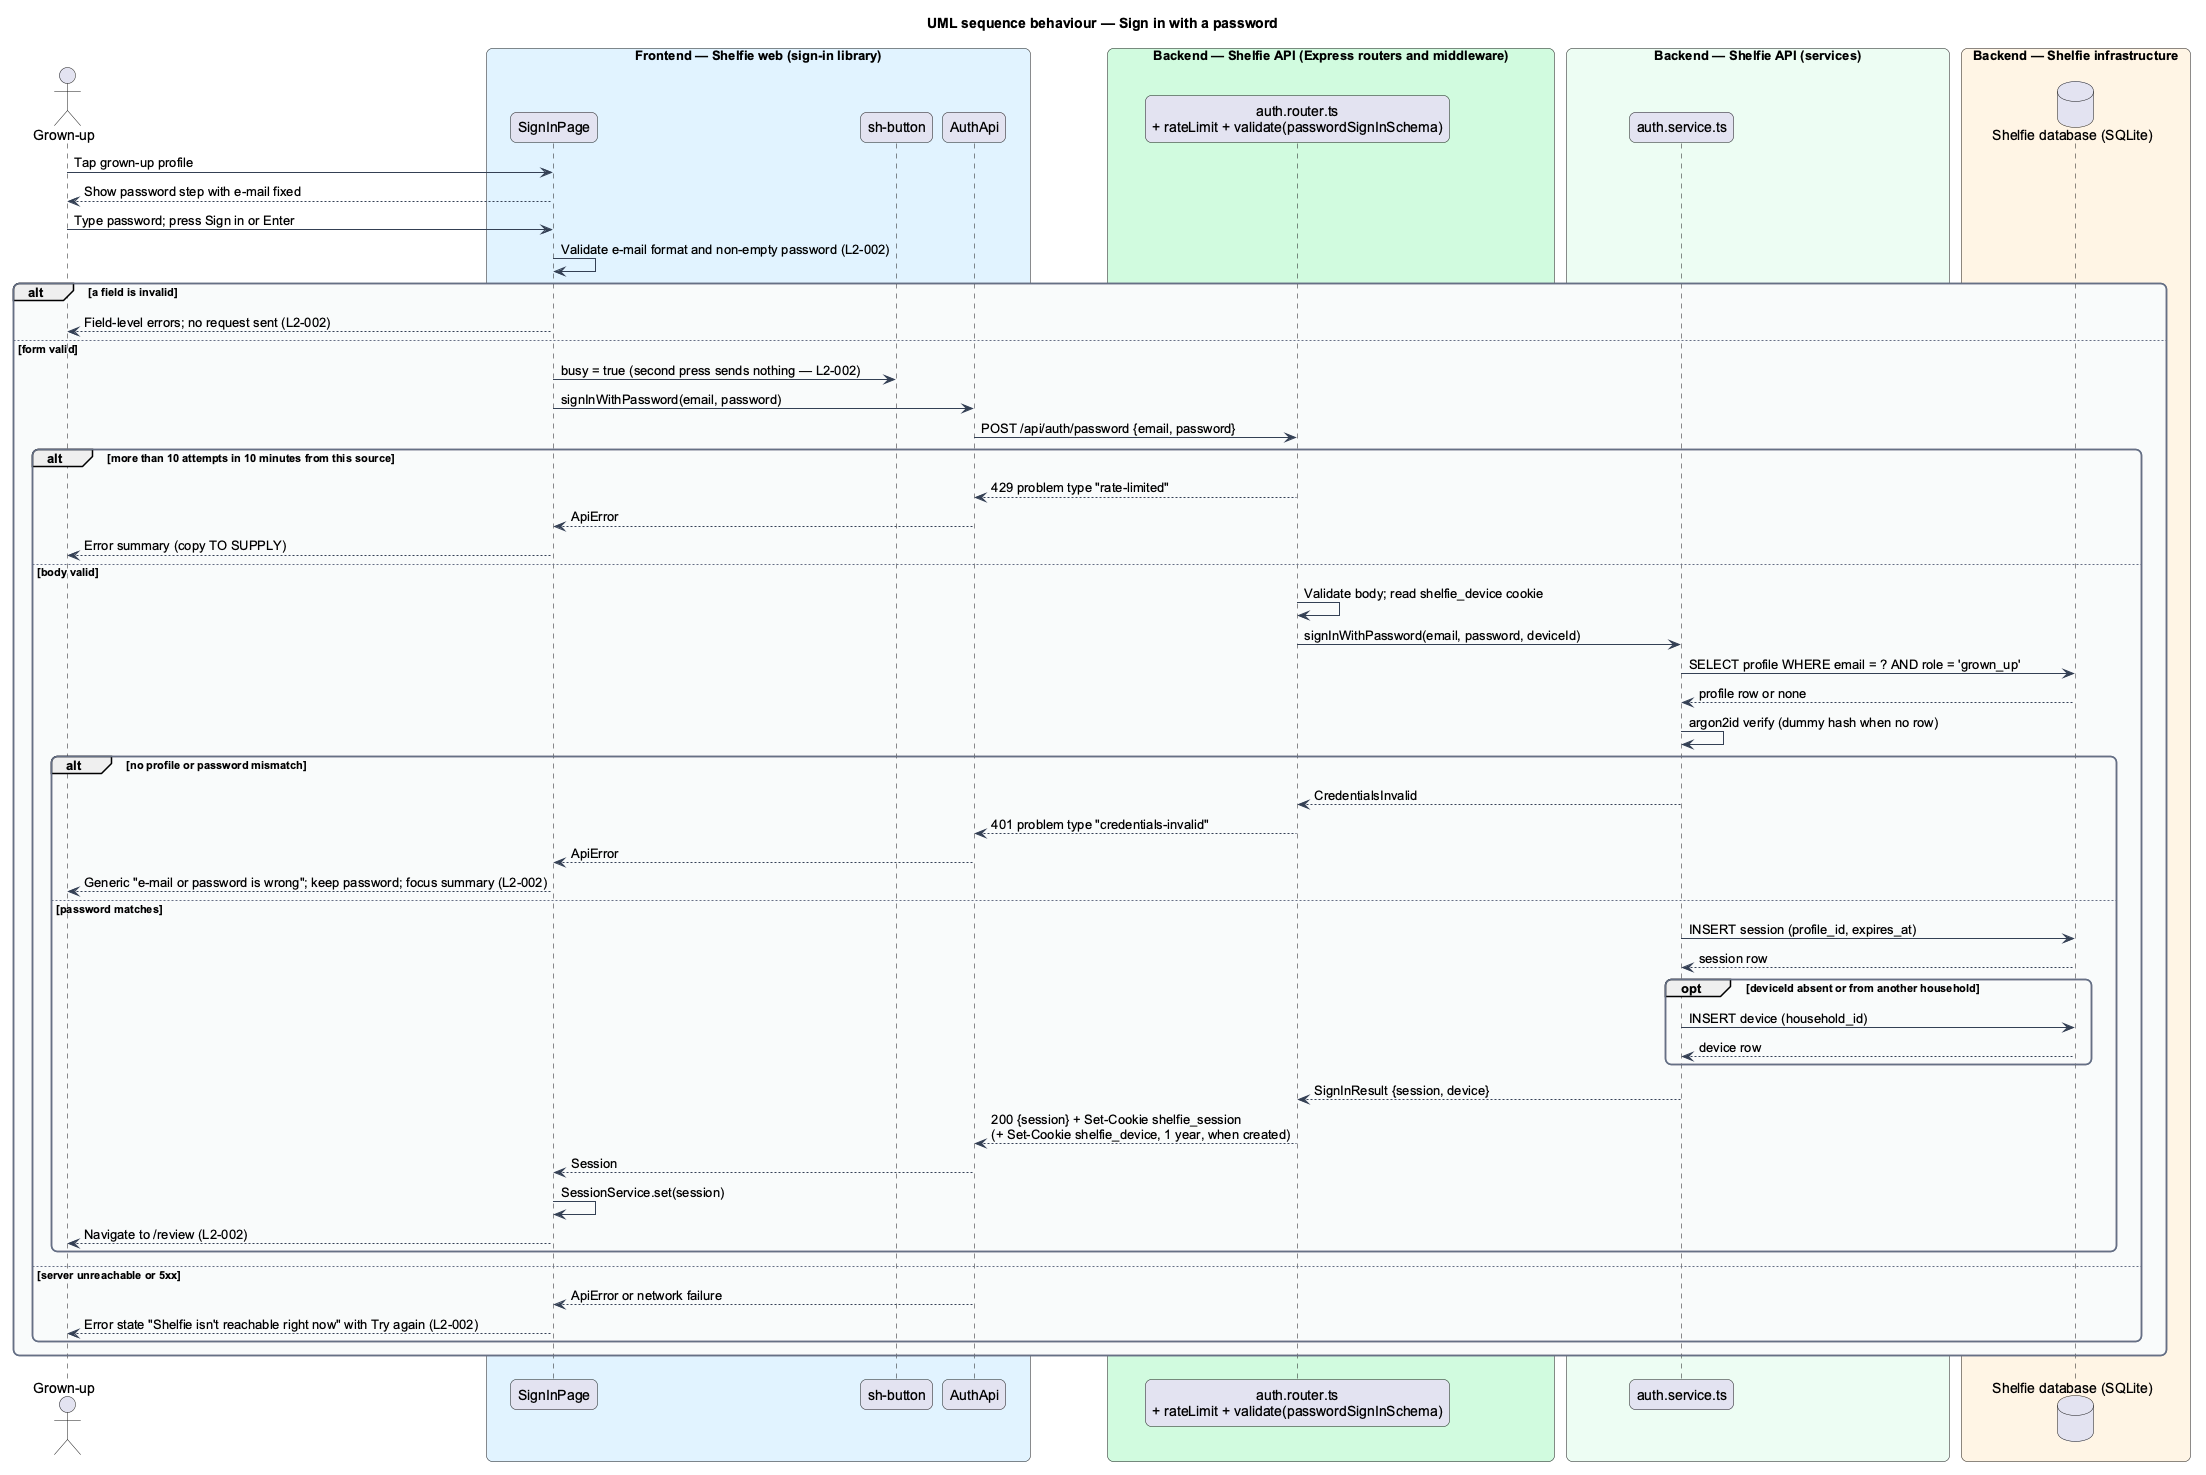

The diagram above was rendered by PlantUML. Its source (embedded in the PNG):
@startuml
title UML sequence behaviour — Sign in with a password
skinparam backgroundColor #FFFFFF
skinparam shadowing false
skinparam roundcorner 12
skinparam defaultFontName Arial
skinparam ArrowColor #344054
skinparam rectangle {
  BorderColor #344054
  FontColor #101828
}
skinparam package {
  BorderColor #667085
  FontColor #101828
  BackgroundColor #F9FAFB
}
actor "Grown-up" as grownUp
box "Frontend — Shelfie web (sign-in library)" #E0F2FE
  participant "SignInPage" as page
  participant "sh-button" as button
  participant "AuthApi" as client
end box
box "Backend — Shelfie API (Express routers and middleware)" #D1FADF
  participant "auth.router.ts\n+ rateLimit + validate(passwordSignInSchema)" as router
end box
box "Backend — Shelfie API (services)" #ECFDF3
  participant "auth.service.ts" as service
end box
box "Backend — Shelfie infrastructure" #FFF4E5
  database "Shelfie database (SQLite)" as db
end box

grownUp -> page : Tap grown-up profile
page --> grownUp : Show password step with e-mail fixed
grownUp -> page : Type password; press Sign in or Enter
page -> page : Validate e-mail format and non-empty password (L2-002)
alt a field is invalid
  page --> grownUp : Field-level errors; no request sent (L2-002)
else form valid
  page -> button : busy = true (second press sends nothing — L2-002)
  page -> client : signInWithPassword(email, password)
  client -> router : POST /api/auth/password {email, password}
  alt more than 10 attempts in 10 minutes from this source
    router --> client : 429 problem type "rate-limited"
    client --> page : ApiError
    page --> grownUp : Error summary (copy TO SUPPLY)
  else body valid
    router -> router : Validate body; read shelfie_device cookie
    router -> service : signInWithPassword(email, password, deviceId)
    service -> db : SELECT profile WHERE email = ? AND role = 'grown_up'
    db --> service : profile row or none
    service -> service : argon2id verify (dummy hash when no row)
    alt no profile or password mismatch
      service --> router : CredentialsInvalid
      router --> client : 401 problem type "credentials-invalid"
      client --> page : ApiError
      page --> grownUp : Generic "e-mail or password is wrong"; keep password; focus summary (L2-002)
    else password matches
      service -> db : INSERT session (profile_id, expires_at)
      db --> service : session row
      opt deviceId absent or from another household
        service -> db : INSERT device (household_id)
        db --> service : device row
      end
      service --> router : SignInResult {session, device}
      router --> client : 200 {session} + Set-Cookie shelfie_session\n(+ Set-Cookie shelfie_device, 1 year, when created)
      client --> page : Session
      page -> page : SessionService.set(session)
      page --> grownUp : Navigate to /review (L2-002)
    end
  else server unreachable or 5xx
    client --> page : ApiError or network failure
    page --> grownUp : Error state "Shelfie isn't reachable right now" with Try again (L2-002)
  end
end
@enduml